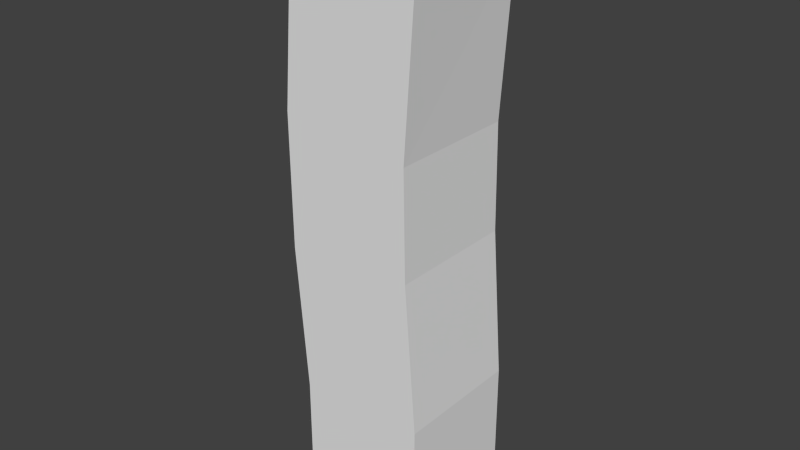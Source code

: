 # Source: anim.blend  (saved by Blender 2.66.1; exported with 4.5.12 LTS)
import bpy
from mathutils import Matrix  # noqa: F401  (used for matrix-valued properties, if any)

bpy.ops.wm.read_factory_settings(use_empty=True)
scene = bpy.context.scene
scene.name = 'Scene'

# ---- collections
col_collection_1 = bpy.data.collections.new('Collection 1'); scene.collection.children.link(col_collection_1)

# ---- world
world_world = bpy.data.worlds.new('World'); scene.world = world_world
world_world.color = (0.05088, 0.05088, 0.05088)
world_world.use_sun_shadow = False
world_world.sun_shadow_jitter_overblur = 0.0
world_world.cycles.sampling_method = 'MANUAL'
world_world.cycles.sample_map_resolution = 256

# ---- meshes
me_cube = bpy.data.meshes.new('Cube')
me_cube.from_pydata([(-1.0, -1.0, -1.0), (-1.0, 1.0, -1.0), (1.0, 1.0, -1.0), (1.0, -1.0, -1.0), (-0.9993, -1.0, 0.9616), (-0.9993, 1.0, 0.9616), (0.9993, 1.0, 1.038), (0.9993, -1.0, 1.038), (-1.173, -1.0, 3.214), (-1.173, 1.0, 3.214), (0.8226, 1.0, 3.344), (0.8226, -1.0, 3.344), (-1.189, -1.0, 5.245), (-1.189, 1.0, 5.245), (0.7949, 1.0, 4.994), (0.7949, -1.0, 4.994), (-0.9952, -1.0, 7.65), (-0.9538, 1.0, 8.049), (0.9538, 1.0, 7.448), (0.9952, -1.0, 7.847)], [], [(4, 5, 1, 0), (5, 6, 2, 1), (6, 7, 3, 2), (7, 4, 0, 3), (0, 1, 2, 3), (4, 7, 11, 8), (10, 9, 13, 14), (7, 6, 10, 11), (5, 4, 8, 9), (6, 5, 9, 10), (14, 13, 17, 18), (11, 10, 14, 15), (8, 11, 15, 12), (9, 8, 12, 13), (19, 18, 17, 16), (15, 14, 18, 19), (12, 15, 19, 16), (13, 12, 16, 17)])
me_cube.use_remesh_preserve_volume = False
me_cube.use_remesh_preserve_attributes = False
me_cube.use_mirror_vertex_groups = False
me_cube.update()
arm_armature = bpy.data.armatures.new('Armature')  # bones are not reproduced

# ---- objects
ob_armature = bpy.data.objects.new('Armature', arm_armature)
ob_cube = bpy.data.objects.new('Cube', me_cube)

# ---- transforms, parenting, visibility, modifiers, constraints
ob_armature.location = (0.0, 0.0, 0.0)
ob_armature.show_in_front = True
ob_armature.lineart.crease_threshold = 0.0
ob_cube.parent = ob_armature
ob_cube.location = (0.0, 0.0, 0.0)
ob_cube.lineart.crease_threshold = 0.0
_vg = ob_cube.vertex_groups.new(name='Bone')
for _i, _w in zip([0, 1, 2, 3, 4, 5, 6, 7, 8, 9, 10, 11], [0.9833, 0.9831, 0.9842, 0.9841, 0.92, 0.9199, 0.9228, 0.9227, 0.08934, 0.08902, 0.0706, 0.0718]): _vg.add([_i], _w, 'REPLACE')
_vg = ob_cube.vertex_groups.new(name='Bone.001')
for _i, _w in zip([4, 5, 6, 7, 8, 9, 10, 11, 12, 13, 14, 15], [0.07136, 0.07153, 0.0692, 0.06915, 0.812, 0.813, 0.833, 0.8302, 0.08231, 0.08, 0.08721, 0.08215]): _vg.add([_i], _w, 'REPLACE')
_vg = ob_cube.vertex_groups.new(name='Bone.002')
for _i, _w in zip([8, 9, 10, 11, 12, 13, 14, 15, 16, 17, 18, 19], [0.09868, 0.09799, 0.09642, 0.09804, 0.9088, 0.9114, 0.9052, 0.9106, 0.988, 0.9907, 0.9884, 0.9911]): _vg.add([_i], _w, 'REPLACE')
_m = ob_cube.modifiers.new('Armature', 'ARMATURE')
_m.object = ob_armature

# ---- collection membership
col_collection_1.objects.link(ob_armature)
col_collection_1.objects.link(ob_cube)

# ---- scene / render settings (as saved in the file)
scene.frame_start = 1; scene.frame_end = 20; scene.frame_set(1)
scene.render.engine = 'BLENDER_EEVEE_NEXT'
scene.render.image_settings.color_mode = 'RGB'
scene.render.image_settings.compression = 90
scene.render.resolution_percentage = 50
scene.render.dither_intensity = 0.0
scene.render.bake_margin = 2
scene.render.bake_bias = 0.0
scene.cycles.feature_set = 'EXPERIMENTAL'
scene.cycles.use_denoising = False
scene.cycles.samples = 10
scene.cycles.sampling_pattern = 'TABULATED_SOBOL'
scene.cycles.light_sampling_threshold = 0.0
scene.cycles.use_adaptive_sampling = False
scene.cycles.use_light_tree = False
scene.cycles.blur_glossy = 0.0
scene.cycles.max_bounces = 128
scene.cycles.diffuse_bounces = 128
scene.cycles.glossy_bounces = 128
scene.cycles.transmission_bounces = 128
scene.cycles.volume_bounces = 1
scene.cycles.transparent_max_bounces = 128
scene.cycles.pixel_filter_type = 'GAUSSIAN'
scene.cycles.sample_clamp_indirect = 0.0
scene.view_settings.view_transform = 'Standard'
bpy.context.view_layer.update()

# ---- added for rendering (the .blend has no active camera and no usable light): camera, sun
cam_auto = bpy.data.cameras.new('AutoCamera')
cam_auto.lens = 50.0
cam_auto.sensor_width = 36.0
cam_auto.clip_end = 1000.0
ob_auto_camera = bpy.data.objects.new('AutoCamera', cam_auto)
scene.collection.objects.link(ob_auto_camera)
ob_auto_camera.location = (8.71601, -10.5728, 10.5731)
ob_auto_camera.rotation_euler = (1.09748, -7.21219e-08, 0.694738)
scene.camera = ob_auto_camera
light_auto_sun = bpy.data.lights.new('AutoSun', 'SUN')
light_auto_sun.energy = 3.0
light_auto_sun.angle = 0.0523599
ob_auto_sun = bpy.data.objects.new('AutoSun', light_auto_sun)
scene.collection.objects.link(ob_auto_sun)
ob_auto_sun.rotation_euler = (0.872665, 0.174533, 0.523599)
bpy.context.view_layer.update()
